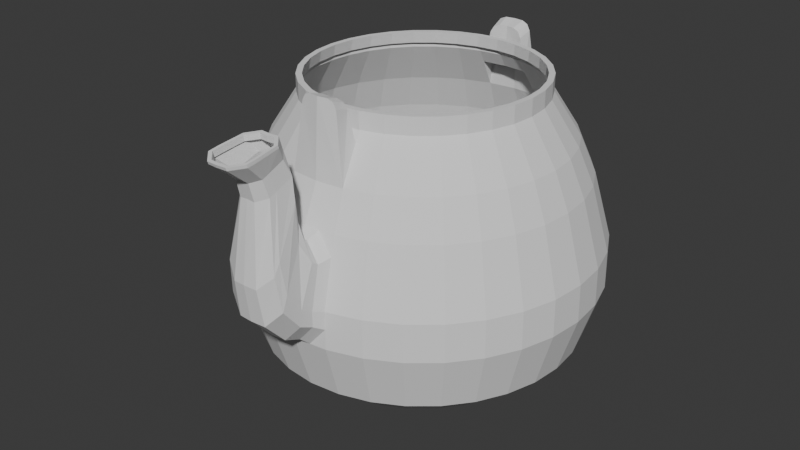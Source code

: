 # Source: 01_FinalProjectBaseModel.blend  (saved by Blender 4.3.34; exported with 4.5.12 LTS)
import bpy
from mathutils import Matrix  # noqa: F401  (used for matrix-valued properties, if any)

bpy.ops.wm.read_factory_settings(use_empty=True)
scene = bpy.context.scene
scene.name = 'Scene'

# ---- collections
col_collection = bpy.data.collections.new('Collection'); scene.collection.children.link(col_collection)

# ---- world
world_world = bpy.data.worlds.new('World'); scene.world = world_world
world_world.use_nodes = True; world_world.node_tree.nodes.clear()
_N = world_world.node_tree.nodes; _L = world_world.node_tree.links
n0 = _N.new('ShaderNodeOutputWorld'); n0.name = 'World Output'; n0.location = (300, 300)
n1 = _N.new('ShaderNodeBackground'); n1.name = 'Background'; n1.location = (10, 300)
n1.inputs[0].default_value = (0.05088, 0.05088, 0.05088, 1.0)
_L.new(n1.outputs[0], n0.inputs[0])
n0.is_active_output = True
world_world.color = (0.05088, 0.05088, 0.05088)
world_world.sun_shadow_jitter_overblur = 0.0

# ---- meshes
me_cylinder = bpy.data.meshes.new('Cylinder')
me_cylinder.from_pydata([(-4.236e-09, 0.5779, -1.0), (-2.678e-09, 0.8503, 1.0), (0.1061, 0.5673, -1.0), (0.1582, 0.8345, 1.0), (0.2081, 0.5357, -1.0), (0.3104, 0.7874, 1.0), (0.3021, 0.4845, -1.0), (0.4506, 0.711, 1.0), (0.3845, 0.4156, -1.0), (0.5735, 0.6082, 1.0), (0.4521, 0.3316, -1.0), (0.6743, 0.4829, 1.0), (0.5023, 0.2358, -1.0), (0.7493, 0.34, 1.0), (0.5333, 0.1318, -1.0), (0.7954, 0.1849, 1.0), (0.5437, 0.02364, -1.0), (0.811, 0.02364, 1.0), (0.5333, -0.08449, -1.0), (0.7954, -0.1376, 1.0), (0.5023, -0.1885, -1.0), (0.7493, -0.2927, 1.0), (0.4521, -0.2843, -1.0), (0.6743, -0.4357, 1.0), (0.3845, -0.3683, -1.0), (0.5735, -0.5609, 1.0), (0.3021, -0.4372, -1.0), (0.4506, -0.6637, 1.0), (0.2081, -0.4884, -1.0), (0.3104, -0.7401, 1.0), (0.1061, -0.52, -1.0), (0.1582, -0.7872, 1.0), (-4.236e-09, -0.5306, -1.0), (-2.678e-09, -0.8031, 1.0), (-0.1061, -0.52, -1.0), (-0.1582, -0.7872, 1.0), (-0.2081, -0.4884, -1.0), (-0.3104, -0.7401, 1.0), (-0.3021, -0.4372, -1.0), (-0.4506, -0.6637, 1.0), (-0.3845, -0.3683, -1.0), (-0.5735, -0.5609, 1.0), (-0.4521, -0.2843, -1.0), (-0.6743, -0.4357, 1.0), (-0.5023, -0.1885, -1.0), (-0.7493, -0.2927, 1.0), (-0.5333, -0.08449, -1.0), (-0.7954, -0.1376, 1.0), (-0.5437, 0.02364, -1.0), (-0.811, 0.02364, 1.0), (-0.5333, 0.1318, -1.0), (-0.7954, 0.1849, 1.0), (-0.5023, 0.2358, -1.0), (-0.7493, 0.34, 1.0), (-0.4521, 0.3316, -1.0), (-0.6743, 0.4829, 1.0), (-0.3845, 0.4156, -1.0), (-0.5735, 0.6082, 1.0), (-0.3021, 0.4845, -1.0), (-0.4506, 0.711, 1.0), (-0.2081, 0.5357, -1.0), (-0.3104, 0.7874, 1.0), (-0.1061, 0.5673, -1.0), (-0.1582, 0.8345, 1.0), (1.755e-09, 1.157, -0.6667), (3.725e-09, 1.286, -0.2628), (3.201e-09, 1.282, 0.0), (1.164e-09, 1.153, 0.4533), (-5.821e-11, 1.043, 0.7041), (0.1951, 1.023, 0.7041), (0.2162, 1.132, 0.4533), (0.2408, 1.258, -5.96e-08), (0.2415, 1.262, -0.2628), (0.2169, 1.135, -0.6667), (0.3827, 0.9654, 0.7041), (0.4241, 1.067, 0.4533), (0.4724, 1.186, -5.96e-08), (0.4738, 1.19, -0.2628), (0.4256, 1.071, -0.6667), (0.5556, 0.8712, 0.7041), (0.6157, 0.9629, 0.4533), (0.6858, 1.07, -5.96e-08), (0.6879, 1.073, -0.2628), (0.6178, 0.9662, -0.6667), (0.7071, 0.7444, 0.7041), (0.7836, 0.8224, 0.4533), (0.8729, 0.9134, -5.96e-08), (0.8755, 0.9161, -0.2628), (0.7863, 0.8252, -0.6667), (0.8315, 0.59, 0.7041), (0.9214, 0.6512, 0.4533), (1.026, 0.7227, -5.96e-08), (1.029, 0.7248, -0.2628), (0.9246, 0.6534, -0.6667), (0.9239, 0.4137, 0.7041), (1.024, 0.4559, 0.4533), (1.14, 0.5052, -5.96e-08), (1.144, 0.5066, -0.2628), (1.027, 0.4574, -0.6667), (0.9808, 0.2225, 0.7041), (1.087, 0.244, 0.4533), (1.211, 0.2691, -5.96e-08), (1.214, 0.2699, -0.2628), (1.091, 0.2448, -0.6667), (1.0, 0.02364, 0.7041), (1.108, 0.02364, 0.4533), (1.234, 0.02364, -5.96e-08), (1.238, 0.02364, -0.2628), (1.112, 0.02364, -0.6667), (0.9808, -0.1752, 0.7041), (1.087, -0.1967, 0.4533), (1.211, -0.2219, -5.96e-08), (1.214, -0.2226, -0.2628), (1.091, -0.1975, -0.6667), (0.9239, -0.3665, 0.7041), (1.024, -0.4087, 0.4533), (1.14, -0.4579, -5.96e-08), (1.144, -0.4594, -0.2628), (1.027, -0.4102, -0.6667), (0.8315, -0.5427, 0.7041), (0.9214, -0.604, 0.4533), (1.026, -0.6755, -5.96e-08), (1.029, -0.6776, -0.2628), (0.9246, -0.6062, -0.6667), (0.7071, -0.6972, 0.7041), (0.7836, -0.7752, 0.4533), (0.8729, -0.8661, -5.96e-08), (0.8755, -0.8688, -0.2628), (0.7863, -0.7779, -0.6667), (0.5556, -0.8239, 0.7041), (0.6157, -0.9156, 0.4533), (0.6858, -1.023, -5.96e-08), (0.6879, -1.026, -0.2628), (0.6178, -0.9189, -0.6667), (0.3827, -0.9181, 0.7041), (0.4241, -1.02, 0.4533), (0.4724, -1.139, -5.96e-08), (0.4738, -1.142, -0.2628), (0.4256, -1.024, -0.6667), (0.1951, -0.9762, 0.7041), (0.2162, -1.084, 0.4533), (0.2408, -1.211, -5.96e-08), (0.2415, -1.214, -0.2628), (0.2169, -1.088, -0.6667), (-5.821e-11, -0.9957, 0.7041), (1.164e-09, -1.106, 0.4533), (0.1925, -1.25, 0.3326), (3.725e-09, -1.238, -0.2628), (1.755e-09, -1.11, -0.6667), (-0.1951, -0.9762, 0.7041), (-0.2162, -1.084, 0.4533), (-0.2408, -1.211, -5.96e-08), (-0.2415, -1.214, -0.2628), (-0.2169, -1.088, -0.6667), (-0.3827, -0.9181, 0.7041), (-0.4241, -1.02, 0.4533), (-0.4724, -1.139, -5.96e-08), (-0.4738, -1.142, -0.2628), (-0.4256, -1.024, -0.6667), (-0.5556, -0.8239, 0.7041), (-0.6157, -0.9156, 0.4533), (-0.6858, -1.023, -5.96e-08), (-0.6879, -1.026, -0.2628), (-0.6178, -0.9189, -0.6667), (-0.7071, -0.6972, 0.7041), (-0.7836, -0.7752, 0.4533), (-0.8729, -0.8661, -5.96e-08), (-0.8755, -0.8688, -0.2628), (-0.7863, -0.7779, -0.6667), (-0.8315, -0.5427, 0.7041), (-0.9214, -0.604, 0.4533), (-1.026, -0.6755, -5.96e-08), (-1.029, -0.6776, -0.2628), (-0.9246, -0.6062, -0.6667), (-0.9239, -0.3665, 0.7041), (-1.024, -0.4087, 0.4533), (-1.14, -0.4579, -5.96e-08), (-1.144, -0.4594, -0.2628), (-1.027, -0.4102, -0.6667), (-0.9808, -0.1752, 0.7041), (-1.087, -0.1967, 0.4533), (-1.211, -0.2219, -5.96e-08), (-1.214, -0.2226, -0.2628), (-1.091, -0.1975, -0.6667), (-1.0, 0.02364, 0.7041), (-1.108, 0.02364, 0.4533), (-1.234, 0.02364, -5.96e-08), (-1.238, 0.02364, -0.2628), (-1.112, 0.02364, -0.6667), (-0.9808, 0.2225, 0.7041), (-1.087, 0.244, 0.4533), (-1.211, 0.2691, -5.96e-08), (-1.214, 0.2699, -0.2628), (-1.091, 0.2448, -0.6667), (-0.9239, 0.4137, 0.7041), (-1.024, 0.4559, 0.4533), (-1.14, 0.5052, -5.96e-08), (-1.144, 0.5066, -0.2628), (-1.027, 0.4574, -0.6667), (-0.8315, 0.59, 0.7041), (-0.9214, 0.6512, 0.4533), (-1.026, 0.7227, -5.96e-08), (-1.029, 0.7248, -0.2628), (-0.9246, 0.6534, -0.6667), (-0.7071, 0.7444, 0.7041), (-0.7836, 0.8224, 0.4533), (-0.8729, 0.9134, -5.96e-08), (-0.8755, 0.9161, -0.2628), (-0.7863, 0.8252, -0.6667), (-0.5556, 0.8712, 0.7041), (-0.6157, 0.9629, 0.4533), (-0.6858, 1.07, -5.96e-08), (-0.6879, 1.073, -0.2628), (-0.6178, 0.9662, -0.6667), (-0.3827, 0.9654, 0.7041), (-0.4241, 1.067, 0.4533), (-0.4724, 1.186, -5.96e-08), (-0.4738, 1.19, -0.2628), (-0.4256, 1.071, -0.6667), (-0.1951, 1.023, 0.7041), (-0.2162, 1.132, 0.4533), (-0.2408, 1.258, -5.96e-08), (-0.2415, 1.262, -0.2628), (-0.2169, 1.135, -0.6667), (0.1777, 0.9344, -0.8333), (0.3486, 0.8815, -0.8333), (0.5061, 0.7957, -0.8333), (0.6441, 0.6803, -0.8333), (0.7574, 0.5395, -0.8333), (0.8416, 0.379, -0.8333), (0.8934, 0.2048, -0.8333), (0.9109, 0.02364, -0.8333), (0.8934, -0.1575, -0.8333), (0.8416, -0.3317, -0.8333), (0.7574, -0.4923, -0.8333), (0.6441, -0.633, -0.8333), (0.5061, -0.7485, -0.8333), (0.3486, -0.8343, -0.8333), (0.1777, -0.8871, -0.8333), (-1.081e-09, -0.905, -0.8333), (-0.1777, -0.8871, -0.8333), (-0.3486, -0.8343, -0.8333), (-0.5061, -0.7485, -0.8333), (-0.6441, -0.633, -0.8333), (-0.7574, -0.4923, -0.8333), (-0.8416, -0.3317, -0.8333), (-0.8934, -0.1575, -0.8333), (-0.9109, 0.02364, -0.8333), (-0.8934, 0.2048, -0.8333), (-0.8416, 0.379, -0.8333), (-0.7574, 0.5395, -0.8333), (-0.6441, 0.6803, -0.8333), (-0.5061, 0.7957, -0.8333), (-0.3486, 0.8815, -0.8333), (-0.1777, 0.9344, -0.8333), (-1.081e-09, 0.9522, -0.8333), (0.1582, 0.8345, 1.119), (7.567e-10, 0.8503, 1.119), (0.3104, 0.7874, 1.119), (0.4506, 0.711, 1.119), (0.5735, 0.6082, 1.119), (0.6743, 0.4829, 1.119), (0.7493, 0.34, 1.119), (0.7954, 0.1849, 1.119), (0.811, 0.02364, 1.119), (0.7954, -0.1376, 1.119), (0.7493, -0.2927, 1.119), (0.6743, -0.4357, 1.119), (0.5735, -0.5609, 1.119), (0.4506, -0.6637, 1.119), (0.3104, -0.7401, 1.119), (0.1582, -0.7872, 1.119), (7.567e-10, -0.8031, 1.119), (-0.1582, -0.7872, 1.119), (-0.3104, -0.7401, 1.119), (-0.4506, -0.6637, 1.119), (-0.5735, -0.5609, 1.119), (-0.6743, -0.4357, 1.119), (-0.7493, -0.2927, 1.119), (-0.7954, -0.1376, 1.119), (-0.811, 0.02364, 1.119), (-0.7954, 0.1849, 1.119), (-0.7493, 0.34, 1.119), (-0.6743, 0.4829, 1.119), (-0.5735, 0.6082, 1.119), (-0.4506, 0.711, 1.119), (-0.3104, 0.7874, 1.119), (-0.1582, 0.8345, 1.119), (0.1504, 0.7946, 1.119), (6.985e-10, 0.8097, 1.119), (0.2951, 0.7498, 1.119), (0.4284, 0.6772, 1.119), (0.5452, 0.5794, 1.119), (0.6411, 0.4603, 1.119), (0.7124, 0.3244, 1.119), (0.7563, 0.177, 1.119), (0.7711, 0.02364, 1.119), (0.7563, -0.1297, 1.119), (0.7124, -0.2772, 1.119), (0.6411, -0.4131, 1.119), (0.5452, -0.5322, 1.119), (0.4284, -0.6299, 1.119), (0.2951, -0.7026, 1.119), (0.1504, -0.7473, 1.119), (6.985e-10, -0.7624, 1.119), (-0.1504, -0.7473, 1.119), (-0.2951, -0.7026, 1.119), (-0.4284, -0.6299, 1.119), (-0.5452, -0.5322, 1.119), (-0.6411, -0.4131, 1.119), (-0.7124, -0.2772, 1.119), (-0.7563, -0.1297, 1.119), (-0.7711, 0.02364, 1.119), (-0.7563, 0.177, 1.119), (-0.7124, 0.3244, 1.119), (-0.6411, 0.4603, 1.119), (-0.5452, 0.5794, 1.119), (-0.4284, 0.6772, 1.119), (-0.2951, 0.7498, 1.119), (-0.1504, 0.7946, 1.119), (0.1414, 0.8032, 1.037), (-0.01074, 0.8185, 1.037), (0.2877, 0.758, 1.037), (0.4225, 0.6845, 1.037), (0.5406, 0.5857, 1.037), (0.6376, 0.4652, 1.037), (0.7096, 0.3278, 1.037), (0.754, 0.1787, 1.037), (0.769, 0.02364, 1.037), (0.754, -0.1314, 1.037), (0.7096, -0.2805, 1.037), (0.6376, -0.418, 1.037), (0.5406, -0.5384, 1.037), (0.4225, -0.6373, 1.037), (0.2877, -0.7107, 1.037), (0.1414, -0.7559, 1.037), (-0.01074, -0.7712, 1.037), (-0.1629, -0.7559, 1.037), (-0.3091, -0.7107, 1.037), (-0.4439, -0.6373, 1.037), (-0.5621, -0.5384, 1.037), (-0.6591, -0.418, 1.037), (-0.7311, -0.2805, 1.037), (-0.7755, -0.1314, 1.037), (-0.7905, 0.02364, 1.037), (-0.7755, 0.1787, 1.037), (-0.7311, 0.3278, 1.037), (-0.6591, 0.4652, 1.037), (-0.5621, 0.5857, 1.037), (-0.4439, 0.6845, 1.037), (-0.3091, 0.758, 1.037), (-0.1629, 0.8032, 1.037), (0.1042, -1.096, 0.4533), (0.2233, -1.121, 0.3218), (0.1228, -1.226, -0.2628), (0.2412, -1.212, -0.1232), (-0.2412, -1.212, -0.1317), (-0.112, -1.227, -0.2628), (-0.2234, -1.121, 0.3212), (-0.1095, -1.095, 0.4533), (0.1925, -1.202, 0.2978), (0.2075, -1.279, 0.02049), (5.862e-05, -1.189, 0.411), (0.1477, -1.304, 0.4554), (5.862e-05, -1.303, -0.2059), (-0.1924, -1.202, 0.2972), (-0.2074, -1.279, 0.02049), (0.1059, -1.292, -0.2059), (0.08981, -1.18, 0.411), (0.2078, -1.28, -0.08567), (-0.2077, -1.28, -0.09297), (-0.09642, -1.293, -0.2059), (-0.09424, -1.179, 0.411), (0.2075, -1.366, 0.06866), (5.862e-05, -1.221, 0.4431), (0.1347, -1.305, 0.7193), (5.862e-05, -1.422, -0.1522), (-0.1924, -1.25, 0.3322), (-0.2074, -1.366, 0.06866), (0.1059, -1.411, -0.1537), (0.08981, -1.212, 0.4418), (0.2078, -1.382, -0.03625), (-0.2077, -1.383, -0.04347), (-0.09642, -1.412, -0.1536), (-0.09424, -1.212, 0.4418), (0.2075, -1.473, 0.2206), (5.861e-05, -1.253, 0.5576), (0.1042, -1.288, 0.8671), (5.862e-05, -1.575, 0.01583), (-0.1632, -1.305, 0.455), (-0.2074, -1.473, 0.2206), (0.1059, -1.565, 0.01227), (0.08981, -1.244, 0.5546), (0.2078, -1.512, 0.1213), (-0.2077, -1.514, 0.1145), (-0.09642, -1.565, 0.01258), (-0.09424, -1.244, 0.5544), (0.1804, -1.492, 0.4318), (-6.773e-06, -1.245, 0.8398), (0.0947, -1.341, 0.982), (0.0004087, -1.609, 0.2717), (-0.1539, -1.306, 0.7188), (-0.1795, -1.492, 0.4318), (0.09219, -1.601, 0.2672), (0.05528, -1.243, 0.8362), (0.1806, -1.539, 0.3526), (-0.1798, -1.543, 0.3471), (-0.08327, -1.602, 0.2676), (-0.06066, -1.242, 0.8361), (0.1123, -1.42, 0.8218), (0.0002258, -1.247, 0.8934), (0.1358, -1.407, 1.083), (0.0002258, -1.541, 0.7884), (-0.1037, -1.288, 0.867), (-0.1119, -1.42, 0.8218), (0.05739, -1.539, 0.7832), (0.04871, -1.253, 0.8893), (0.1125, -1.475, 0.8013), (-0.112, -1.479, 0.7999), (-0.05189, -1.539, 0.7836), (-0.05072, -1.253, 0.8891), (0.1021, -1.462, 0.9408), (0.0002459, -1.29, 1.006), (0.1464, -1.586, 1.082), (0.0002459, -1.571, 0.9105), (-0.09422, -1.341, 0.9819), (-0.1016, -1.462, 0.9408), (0.05219, -1.569, 0.9057), (0.0443, -1.287, 1.002), (0.1022, -1.511, 0.9222), (-0.1018, -1.515, 0.9209), (-0.04711, -1.57, 0.9061), (-0.04604, -1.287, 1.002), (0.1464, -1.579, 1.061), (0.0001684, -1.334, 1.092), (0.1358, -1.414, 1.103), (0.0001684, -1.735, 1.042), (-0.1355, -1.407, 1.083), (-0.1461, -1.579, 1.061), (0.07475, -1.732, 1.042), (0.06342, -1.33, 1.092), (0.1466, -1.649, 1.052), (-0.1463, -1.654, 1.052), (-0.06783, -1.732, 1.042), (-0.06629, -1.33, 1.092), (0.0001684, -1.341, 1.112), (0.0001684, -1.742, 1.062), (-0.1355, -1.414, 1.103), (-0.1461, -1.586, 1.082), (0.07475, -1.739, 1.063), (0.06342, -1.337, 1.113), (0.1466, -1.656, 1.073), (-0.1463, -1.661, 1.072), (-0.06783, -1.739, 1.062), (-0.06629, -1.337, 1.113), (0.1289, -1.581, 1.082), (0.1195, -1.43, 1.101), (0.0002018, -1.365, 1.109), (0.0002018, -1.718, 1.065), (-0.1192, -1.43, 1.101), (-0.1285, -1.581, 1.082), (0.06584, -1.716, 1.065), (0.05587, -1.362, 1.11), (0.1291, -1.643, 1.075), (-0.1287, -1.647, 1.074), (-0.05964, -1.716, 1.065), (-0.05829, -1.362, 1.11), (0.1265, -1.571, 1.042), (0.1173, -1.423, 1.061), (0.0002064, -1.36, 1.069), (0.0002064, -1.688, 1.026), (-0.1169, -1.424, 1.061), (-0.1261, -1.571, 1.042), (0.06462, -1.695, 1.026), (0.05484, -1.357, 1.069), (0.1267, -1.632, 1.035), (-0.1263, -1.637, 1.034), (-0.05852, -1.695, 1.026), (-0.05719, -1.357, 1.069), (0.1664, -0.8291, 0.9343), (-2.095e-09, -0.8459, 0.9342), (-0.1664, -0.8292, 0.9342), (-0.1701, 0.8954, 0.9046), (0.1701, 0.8951, 0.905), (-1.843e-09, 0.9118, 0.9057), (-3.934e-06, -0.8663, 1.192), (-3.934e-06, -0.963, 1.221), (-3.934e-06, 1.01, 1.221), (-3.934e-06, 0.9153, 1.189), (0.1233, 0.898, 1.131), (0.05671, 0.9069, 1.189), (0.09893, 0.9009, 1.172), (0.06855, 0.9998, 1.221), (0.1312, 0.9949, 1.164), (0.1096, 0.9949, 1.204), (0.05645, -0.8575, 1.192), (0.1235, -0.8446, 1.135), (0.09877, -0.8502, 1.175), (0.1311, -0.9476, 1.165), (0.06855, -0.9525, 1.221), (0.1096, -0.9476, 1.204), (-0.1235, -0.8448, 1.134), (-0.05647, -0.8576, 1.192), (-0.0988, -0.8504, 1.175), (-0.06856, -0.9525, 1.221), (-0.1311, -0.9476, 1.165), (-0.1096, -0.9476, 1.204), (-0.05674, 0.9071, 1.188), (-0.1234, 0.8984, 1.13), (-0.099, 0.9013, 1.171), (-0.1312, 0.9949, 1.164), (-0.06856, 0.9998, 1.221), (-0.1096, 0.9949, 1.204)], [], [(219, 482, 508, 510), (69, 483, 3, 5, 74), (74, 5, 7, 79), (79, 7, 9, 84), (84, 9, 11, 89), (89, 11, 13, 94), (94, 13, 15, 99), (99, 15, 17, 104), (104, 17, 19, 109), (109, 19, 21, 114), (114, 21, 23, 119), (119, 23, 25, 124), (124, 25, 27, 129), (129, 27, 29, 134), (134, 29, 31, 479, 139), (149, 144, 486, 504, 506, 505), (149, 481, 35, 37, 154), (154, 37, 39, 159), (159, 39, 41, 164), (164, 41, 43, 169), (169, 43, 45, 174), (174, 45, 47, 179), (179, 47, 49, 184), (184, 49, 51, 189), (189, 51, 53, 194), (194, 53, 55, 199), (199, 55, 57, 204), (204, 57, 59, 209), (209, 59, 61, 214), (1, 63, 287, 257), (214, 61, 63, 482, 219), (499, 495, 485, 486), (0, 2, 4, 6, 8, 10, 12, 14, 16, 18, 20, 22, 24, 26, 28, 30, 32, 34, 36, 38, 40, 42, 44, 46, 48, 50, 52, 54, 56, 58, 60, 62), (254, 223, 64, 255), (223, 222, 65, 64), (222, 221, 66, 65), (221, 220, 67, 66), (220, 219, 68, 67), (253, 218, 223, 254), (218, 217, 222, 223), (217, 216, 221, 222), (216, 215, 220, 221), (215, 214, 219, 220), (252, 213, 218, 253), (213, 212, 217, 218), (212, 211, 216, 217), (211, 210, 215, 216), (210, 209, 214, 215), (251, 208, 213, 252), (208, 207, 212, 213), (207, 206, 211, 212), (206, 205, 210, 211), (205, 204, 209, 210), (250, 203, 208, 251), (203, 202, 207, 208), (202, 201, 206, 207), (201, 200, 205, 206), (200, 199, 204, 205), (249, 198, 203, 250), (198, 197, 202, 203), (197, 196, 201, 202), (196, 195, 200, 201), (195, 194, 199, 200), (248, 193, 198, 249), (193, 192, 197, 198), (192, 191, 196, 197), (191, 190, 195, 196), (190, 189, 194, 195), (247, 188, 193, 248), (188, 187, 192, 193), (187, 186, 191, 192), (186, 185, 190, 191), (185, 184, 189, 190), (246, 183, 188, 247), (183, 182, 187, 188), (182, 181, 186, 187), (181, 180, 185, 186), (180, 179, 184, 185), (245, 178, 183, 246), (178, 177, 182, 183), (177, 176, 181, 182), (176, 175, 180, 181), (175, 174, 179, 180), (244, 173, 178, 245), (173, 172, 177, 178), (172, 171, 176, 177), (171, 170, 175, 176), (170, 169, 174, 175), (243, 168, 173, 244), (168, 167, 172, 173), (167, 166, 171, 172), (166, 165, 170, 171), (165, 164, 169, 170), (242, 163, 168, 243), (163, 162, 167, 168), (162, 161, 166, 167), (161, 160, 165, 166), (160, 159, 164, 165), (241, 158, 163, 242), (158, 157, 162, 163), (157, 156, 161, 162), (156, 155, 160, 161), (155, 154, 159, 160), (240, 153, 158, 241), (153, 152, 157, 158), (152, 356, 151, 156, 157), (151, 358, 150, 155, 156), (150, 149, 154, 155), (239, 148, 153, 240), (148, 147, 357, 152, 153), (357, 147, 364, 371), (352, 145, 362, 368), (145, 144, 149, 150, 359), (238, 143, 148, 239), (143, 142, 354, 147, 148), (142, 355, 354), (145, 359, 372, 362), (140, 139, 144, 145, 352), (237, 138, 143, 238), (138, 137, 142, 143), (137, 136, 141, 355, 142), (136, 135, 140, 353, 141), (135, 134, 139, 140), (236, 133, 138, 237), (133, 132, 137, 138), (132, 131, 136, 137), (131, 130, 135, 136), (130, 129, 134, 135), (235, 128, 133, 236), (128, 127, 132, 133), (127, 126, 131, 132), (126, 125, 130, 131), (125, 124, 129, 130), (234, 123, 128, 235), (123, 122, 127, 128), (122, 121, 126, 127), (121, 120, 125, 126), (120, 119, 124, 125), (233, 118, 123, 234), (118, 117, 122, 123), (117, 116, 121, 122), (116, 115, 120, 121), (115, 114, 119, 120), (232, 113, 118, 233), (113, 112, 117, 118), (112, 111, 116, 117), (111, 110, 115, 116), (110, 109, 114, 115), (231, 108, 113, 232), (108, 107, 112, 113), (107, 106, 111, 112), (106, 105, 110, 111), (105, 104, 109, 110), (230, 103, 108, 231), (103, 102, 107, 108), (102, 101, 106, 107), (101, 100, 105, 106), (100, 99, 104, 105), (229, 98, 103, 230), (98, 97, 102, 103), (97, 96, 101, 102), (96, 95, 100, 101), (95, 94, 99, 100), (228, 93, 98, 229), (93, 92, 97, 98), (92, 91, 96, 97), (91, 90, 95, 96), (90, 89, 94, 95), (227, 88, 93, 228), (88, 87, 92, 93), (87, 86, 91, 92), (86, 85, 90, 91), (85, 84, 89, 90), (226, 83, 88, 227), (83, 82, 87, 88), (82, 81, 86, 87), (81, 80, 85, 86), (80, 79, 84, 85), (225, 78, 83, 226), (78, 77, 82, 83), (77, 76, 81, 82), (76, 75, 80, 81), (75, 74, 79, 80), (224, 73, 78, 225), (73, 72, 77, 78), (72, 71, 76, 77), (71, 70, 75, 76), (70, 69, 74, 75), (255, 64, 73, 224), (64, 65, 72, 73), (65, 66, 71, 72), (66, 67, 70, 71), (67, 68, 69, 70), (0, 255, 224, 2), (2, 224, 225, 4), (4, 225, 226, 6), (6, 226, 227, 8), (8, 227, 228, 10), (10, 228, 229, 12), (12, 229, 230, 14), (14, 230, 231, 16), (16, 231, 232, 18), (18, 232, 233, 20), (20, 233, 234, 22), (22, 234, 235, 24), (24, 235, 236, 26), (26, 236, 237, 28), (28, 237, 238, 30), (30, 238, 239, 32), (32, 239, 240, 34), (34, 240, 241, 36), (36, 241, 242, 38), (38, 242, 243, 40), (40, 243, 244, 42), (42, 244, 245, 44), (44, 245, 246, 46), (46, 246, 247, 48), (48, 247, 248, 50), (50, 248, 249, 52), (52, 249, 250, 54), (54, 250, 251, 56), (56, 251, 252, 58), (58, 252, 253, 60), (60, 253, 254, 62), (62, 254, 255, 0), (274, 273, 305, 306), (21, 19, 265, 266), (39, 37, 274, 275), (57, 55, 283, 284), (13, 11, 261, 262), (31, 29, 270, 271), (49, 47, 279, 280), (5, 3, 256, 258), (23, 21, 266, 267), (41, 39, 275, 276), (59, 57, 284, 285), (15, 13, 262, 263), (33, 31, 271, 272), (51, 49, 280, 281), (7, 5, 258, 259), (25, 23, 267, 268), (43, 41, 276, 277), (61, 59, 285, 286), (17, 15, 263, 264), (35, 33, 272, 273), (53, 51, 281, 282), (9, 7, 259, 260), (27, 25, 268, 269), (45, 43, 277, 278), (63, 61, 286, 287), (19, 17, 264, 265), (37, 35, 273, 274), (55, 53, 282, 283), (11, 9, 260, 261), (29, 27, 269, 270), (47, 45, 278, 279), (3, 1, 257, 256), (261, 260, 292, 293), (257, 287, 319, 289), (275, 274, 306, 307), (262, 261, 293, 294), (276, 275, 307, 308), (263, 262, 294, 295), (277, 276, 308, 309), (264, 263, 295, 296), (278, 277, 309, 310), (265, 264, 296, 297), (279, 278, 310, 311), (266, 265, 297, 298), (280, 279, 311, 312), (267, 266, 298, 299), (281, 280, 312, 313), (268, 267, 299, 300), (282, 281, 313, 314), (269, 268, 300, 301), (283, 282, 314, 315), (270, 269, 301, 302), (256, 257, 289, 288), (284, 283, 315, 316), (271, 270, 302, 303), (258, 256, 288, 290), (285, 284, 316, 317), (272, 271, 303, 304), (259, 258, 290, 291), (286, 285, 317, 318), (273, 272, 304, 305), (260, 259, 291, 292), (287, 286, 318, 319), (309, 308, 340, 341), (296, 295, 327, 328), (310, 309, 341, 342), (297, 296, 328, 329), (311, 310, 342, 343), (298, 297, 329, 330), (312, 311, 343, 344), (299, 298, 330, 331), (313, 312, 344, 345), (300, 299, 331, 332), (314, 313, 345, 346), (301, 300, 332, 333), (315, 314, 346, 347), (302, 301, 333, 334), (288, 289, 321, 320), (316, 315, 347, 348), (303, 302, 334, 335), (290, 288, 320, 322), (317, 316, 348, 349), (304, 303, 335, 336), (291, 290, 322, 323), (318, 317, 349, 350), (305, 304, 336, 337), (292, 291, 323, 324), (319, 318, 350, 351), (306, 305, 337, 338), (293, 292, 324, 325), (289, 319, 351, 321), (307, 306, 338, 339), (294, 293, 325, 326), (308, 307, 339, 340), (295, 294, 326, 327), (372, 365, 377, 384), (352, 353, 140), (151, 356, 370, 366), (357, 356, 152), (358, 359, 150), (360, 368, 380, 146), (366, 370, 382, 378), (362, 372, 384, 374), (355, 141, 361, 369), (358, 151, 366, 365), (359, 358, 365, 372), (141, 353, 360, 361), (356, 357, 371, 370), (147, 354, 367, 364), (354, 355, 369, 367), (353, 352, 368, 360), (146, 380, 392, 363), (378, 382, 394, 390), (374, 384, 396, 386), (380, 374, 386, 392), (364, 367, 379, 376), (371, 364, 376, 383), (369, 361, 373, 381), (370, 371, 383, 382), (365, 366, 378, 377), (367, 369, 381, 379), (361, 360, 146, 373), (368, 362, 374, 380), (390, 394, 406, 402), (386, 396, 408, 398), (392, 386, 398, 404), (385, 363, 375, 397), (384, 377, 389, 396), (376, 379, 391, 388), (383, 376, 388, 395), (381, 373, 385, 393), (382, 383, 395, 394), (377, 378, 390, 389), (379, 381, 393, 391), (373, 146, 363, 385), (398, 408, 420, 410), (404, 398, 410, 416), (397, 375, 387, 409), (403, 405, 417, 415), (363, 392, 404, 375), (396, 389, 401, 408), (388, 391, 403, 400), (395, 388, 400, 407), (393, 385, 397, 405), (394, 395, 407, 406), (389, 390, 402, 401), (391, 393, 405, 403), (416, 410, 422, 428), (409, 387, 399, 421), (415, 417, 429, 427), (413, 414, 426, 425), (402, 406, 418, 414), (375, 404, 416, 387), (408, 401, 413, 420), (400, 403, 415, 412), (407, 400, 412, 419), (405, 397, 409, 417), (406, 407, 419, 418), (401, 402, 414, 413), (421, 399, 411, 433), (427, 429, 441, 439), (425, 426, 438, 437), (430, 431, 443, 442), (410, 420, 432, 422), (414, 418, 430, 426), (387, 416, 428, 399), (420, 413, 425, 432), (412, 415, 427, 424), (419, 412, 424, 431), (417, 409, 421, 429), (418, 419, 431, 430), (433, 411, 435, 423), (439, 441, 451, 449), (437, 438, 448, 447), (442, 443, 453, 452), (428, 422, 434, 440), (422, 432, 444, 434), (426, 430, 442, 438), (399, 428, 440, 411), (432, 425, 437, 444), (424, 427, 439, 436), (431, 424, 436, 443), (429, 421, 433, 441), (440, 434, 445, 450), (434, 444, 454, 445), (438, 442, 452, 448), (411, 440, 450, 435), (444, 437, 447, 454), (436, 439, 449, 446), (443, 436, 446, 453), (441, 433, 423, 451), (423, 435, 456, 455), (445, 454, 466, 457), (448, 452, 464, 460), (435, 450, 462, 456), (454, 447, 459, 466), (447, 448, 460, 459), (453, 446, 458, 465), (450, 445, 457, 462), (451, 423, 455, 463), (452, 453, 465, 464), (446, 449, 461, 458), (449, 451, 463, 461), (455, 456, 468, 467), (457, 466, 478, 469), (462, 457, 469, 474), (460, 464, 476, 472), (456, 462, 474, 468), (466, 459, 471, 478), (458, 461, 473, 470), (465, 458, 470, 477), (463, 455, 467, 475), (459, 460, 472, 471), (464, 465, 477, 476), (461, 463, 475, 473), (484, 483, 489, 491, 490, 488), (481, 480, 33, 35), (480, 479, 31, 33), (483, 484, 1, 3), (484, 482, 63, 1), (144, 139, 498, 500, 499, 486), (480, 481, 501, 503, 502, 485), (482, 484, 488, 507, 509, 508), (487, 488, 490, 492), (139, 479, 496, 498), (511, 507, 488, 487), (69, 68, 487, 492, 494, 493), (481, 149, 505, 501), (479, 480, 485, 495, 497, 496), (68, 219, 510, 512, 511, 487), (486, 485, 502, 504), (489, 493, 494, 491), (491, 494, 492, 490), (495, 499, 500, 497), (497, 500, 498, 496), (501, 505, 506, 503), (503, 506, 504, 502), (507, 511, 512, 509), (509, 512, 510, 508), (483, 69, 493, 489)])
_uv = me_cylinder.uv_layers.new(name='UVMap')
_uv.uv.foreach_set('vector', [0.03125, 0.9167, 0.03113, 0.9695, 0.03122, 0.9609, 0.03125, 0.9167, 0.9688, 0.9167, 0.9689, 0.9696, 0.9688, 1.0, 0.9375, 1.0, 0.9375, 0.9167, 0.9375, 0.9167, 0.9375, 1.0, 0.9062, 1.0, 0.9062, 0.9167, 0.9062, 0.9167, 0.9062, 1.0, 0.875, 1.0, 0.875, 0.9167, 0.875, 0.9167, 0.875, 1.0, 0.8438, 1.0, 0.8438, 0.9167, 0.8438, 0.9167, 0.8438, 1.0, 0.8125, 1.0, 0.8125, 0.9167, 0.8125, 0.9167, 0.8125, 1.0, 0.7812, 1.0, 0.7812, 0.9167, 0.7812, 0.9167, 0.7812, 1.0, 0.75, 1.0, 0.75, 0.9167, 0.75, 0.9167, 0.75, 1.0, 0.7188, 1.0, 0.7188, 0.9167, 0.7188, 0.9167, 0.7188, 1.0, 0.6875, 1.0, 0.6875, 0.9167, 0.6875, 0.9167, 0.6875, 1.0, 0.6562, 1.0, 0.6562, 0.9167, 0.6562, 0.9167, 0.6562, 1.0, 0.625, 1.0, 0.625, 0.9167, 0.625, 0.9167, 0.625, 1.0, 0.5938, 1.0, 0.5938, 0.9167, 0.5938, 0.9167, 0.5938, 1.0, 0.5625, 1.0, 0.5625, 0.9167, 0.5625, 0.9167, 0.5625, 1.0, 0.5312, 1.0, 0.5311, 0.9761, 0.5312, 0.9167, 0.4688, 0.9167, 0.5, 0.9167, 0.5, 0.9167, 0.4826, 0.9167, 0.47, 0.9176, 0.4688, 0.9167, 0.4688, 0.9167, 0.4689, 0.976, 0.4688, 1.0, 0.4375, 1.0, 0.4375, 0.9167, 0.4375, 0.9167, 0.4375, 1.0, 0.4062, 1.0, 0.4062, 0.9167, 0.4062, 0.9167, 0.4062, 1.0, 0.375, 1.0, 0.375, 0.9167, 0.375, 0.9167, 0.375, 1.0, 0.3438, 1.0, 0.3437, 0.9167, 0.3437, 0.9167, 0.3438, 1.0, 0.3125, 1.0, 0.3125, 0.9167, 0.3125, 0.9167, 0.3125, 1.0, 0.2812, 1.0, 0.2812, 0.9167, 0.2812, 0.9167, 0.2812, 1.0, 0.25, 1.0, 0.25, 0.9167, 0.25, 0.9167, 0.25, 1.0, 0.2188, 1.0, 0.2188, 0.9167, 0.2188, 0.9167, 0.2188, 1.0, 0.1875, 1.0, 0.1875, 0.9167, 0.1875, 0.9167, 0.1875, 1.0, 0.1562, 1.0, 0.1562, 0.9167, 0.1562, 0.9167, 0.1562, 1.0, 0.125, 1.0, 0.125, 0.9167, 0.125, 0.9167, 0.125, 1.0, 0.09375, 1.0, 0.09375, 0.9167, 0.09375, 0.9167, 0.09375, 1.0, 0.0625, 1.0, 0.0625, 0.9167, 0.0, 1.0, 0.03125, 1.0, 0.03125, 1.0, 0.0, 1.0, 0.0625, 0.9167, 0.0625, 1.0, 0.03125, 1.0, 0.03113, 0.9695, 0.03125, 0.9167, 0.5174, 0.9167, 0.5159, 0.9599, 0.5, 0.9599, 0.5, 0.9167, 0.75, 0.49, 0.7968, 0.4854, 0.8418, 0.4717, 0.8833, 0.4496, 0.9197, 0.4197, 0.9496, 0.3833, 0.9717, 0.3418, 0.9854, 0.2968, 0.99, 0.25, 0.9854, 0.2032, 0.9717, 0.1582, 0.9496, 0.1167, 0.9197, 0.08029, 0.8833, 0.05045, 0.8418, 0.02827, 0.7968, 0.01461, 0.75, 0.01, 0.7032, 0.01461, 0.6582, 0.02827, 0.6167, 0.05045, 0.5803, 0.08029, 0.5504, 0.1167, 0.5283, 0.1582, 0.5146, 0.2032, 0.51, 0.25, 0.5146, 0.2968, 0.5283, 0.3418, 0.5504, 0.3833, 0.5803, 0.4197, 0.6167, 0.4496, 0.6582, 0.4717, 0.7032, 0.4854, 0.03125, 0.5417, 0.03125, 0.5833, 0.0, 0.5833, 0.0, 0.5417, 0.03125, 0.5833, 0.03125, 0.6667, 0.0, 0.6667, 0.0, 0.5833, 0.03125, 0.6667, 0.03125, 0.75, 0.0, 0.75, 0.0, 0.6667, 0.03125, 0.75, 0.03125, 0.8333, 0.0, 0.8333, 0.0, 0.75, 0.03125, 0.8333, 0.03125, 0.9167, 0.0, 0.9167, 0.0, 0.8333, 0.0625, 0.5417, 0.0625, 0.5833, 0.03125, 0.5833, 0.03125, 0.5417, 0.0625, 0.5833, 0.0625, 0.6667, 0.03125, 0.6667, 0.03125, 0.5833, 0.0625, 0.6667, 0.0625, 0.75, 0.03125, 0.75, 0.03125, 0.6667, 0.0625, 0.75, 0.0625, 0.8333, 0.03125, 0.8333, 0.03125, 0.75, 0.0625, 0.8333, 0.0625, 0.9167, 0.03125, 0.9167, 0.03125, 0.8333, 0.09375, 0.5417, 0.09375, 0.5833, 0.0625, 0.5833, 0.0625, 0.5417, 0.09375, 0.5833, 0.09375, 0.6667, 0.0625, 0.6667, 0.0625, 0.5833, 0.09375, 0.6667, 0.09375, 0.75, 0.0625, 0.75, 0.0625, 0.6667, 0.09375, 0.75, 0.09375, 0.8333, 0.0625, 0.8333, 0.0625, 0.75, 0.09375, 0.8333, 0.09375, 0.9167, 0.0625, 0.9167, 0.0625, 0.8333, 0.125, 0.5417, 0.125, 0.5833, 0.09375, 0.5833, 0.09375, 0.5417, 0.125, 0.5833, 0.125, 0.6667, 0.09375, 0.6667, 0.09375, 0.5833, 0.125, 0.6667, 0.125, 0.75, 0.09375, 0.75, 0.09375, 0.6667, 0.125, 0.75, 0.125, 0.8333, 0.09375, 0.8333, 0.09375, 0.75, 0.125, 0.8333, 0.125, 0.9167, 0.09375, 0.9167, 0.09375, 0.8333, 0.1562, 0.5417, 0.1562, 0.5833, 0.125, 0.5833, 0.125, 0.5417, 0.1562, 0.5833, 0.1562, 0.6667, 0.125, 0.6667, 0.125, 0.5833, 0.1562, 0.6667, 0.1562, 0.75, 0.125, 0.75, 0.125, 0.6667, 0.1562, 0.75, 0.1562, 0.8333, 0.125, 0.8333, 0.125, 0.75, 0.1562, 0.8333, 0.1562, 0.9167, 0.125, 0.9167, 0.125, 0.8333, 0.1875, 0.5417, 0.1875, 0.5833, 0.1562, 0.5833, 0.1562, 0.5417, 0.1875, 0.5833, 0.1875, 0.6667, 0.1562, 0.6667, 0.1562, 0.5833, 0.1875, 0.6667, 0.1875, 0.75, 0.1562, 0.75, 0.1562, 0.6667, 0.1875, 0.75, 0.1875, 0.8333, 0.1562, 0.8333, 0.1562, 0.75, 0.1875, 0.8333, 0.1875, 0.9167, 0.1562, 0.9167, 0.1562, 0.8333, 0.2188, 0.5417, 0.2188, 0.5833, 0.1875, 0.5833, 0.1875, 0.5417, 0.2188, 0.5833, 0.2188, 0.6667, 0.1875, 0.6667, 0.1875, 0.5833, 0.2188, 0.6667, 0.2188, 0.75, 0.1875, 0.75, 0.1875, 0.6667, 0.2188, 0.75, 0.2188, 0.8333, 0.1875, 0.8333, 0.1875, 0.75, 0.2188, 0.8333, 0.2188, 0.9167, 0.1875, 0.9167, 0.1875, 0.8333, 0.25, 0.5417, 0.25, 0.5833, 0.2188, 0.5833, 0.2188, 0.5417, 0.25, 0.5833, 0.25, 0.6667, 0.2188, 0.6667, 0.2188, 0.5833, 0.25, 0.6667, 0.25, 0.75, 0.2188, 0.75, 0.2188, 0.6667, 0.25, 0.75, 0.25, 0.8333, 0.2188, 0.8333, 0.2188, 0.75, 0.25, 0.8333, 0.25, 0.9167, 0.2188, 0.9167, 0.2188, 0.8333, 0.2812, 0.5417, 0.2812, 0.5833, 0.25, 0.5833, 0.25, 0.5417, 0.2812, 0.5833, 0.2812, 0.6667, 0.25, 0.6667, 0.25, 0.5833, 0.2812, 0.6667, 0.2812, 0.75, 0.25, 0.75, 0.25, 0.6667, 0.2812, 0.75, 0.2812, 0.8333, 0.25, 0.8333, 0.25, 0.75, 0.2812, 0.8333, 0.2812, 0.9167, 0.25, 0.9167, 0.25, 0.8333, 0.3125, 0.5417, 0.3125, 0.5833, 0.2812, 0.5833, 0.2812, 0.5417, 0.3125, 0.5833, 0.3125, 0.6667, 0.2812, 0.6667, 0.2812, 0.5833, 0.3125, 0.6667, 0.3125, 0.75, 0.2812, 0.75, 0.2812, 0.6667, 0.3125, 0.75, 0.3125, 0.8333, 0.2812, 0.8333, 0.2812, 0.75, 0.3125, 0.8333, 0.3125, 0.9167, 0.2812, 0.9167, 0.2812, 0.8333, 0.3438, 0.5417, 0.3438, 0.5833, 0.3125, 0.5833, 0.3125, 0.5417, 0.3438, 0.5833, 0.3437, 0.6667, 0.3125, 0.6667, 0.3125, 0.5833, 0.3437, 0.6667, 0.3437, 0.75, 0.3125, 0.75, 0.3125, 0.6667, 0.3437, 0.75, 0.3437, 0.8333, 0.3125, 0.8333, 0.3125, 0.75, 0.3437, 0.8333, 0.3437, 0.9167, 0.3125, 0.9167, 0.3125, 0.8333, 0.375, 0.5417, 0.375, 0.5833, 0.3438, 0.5833, 0.3438, 0.5417, 0.375, 0.5833, 0.375, 0.6667, 0.3437, 0.6667, 0.3438, 0.5833, 0.375, 0.6667, 0.375, 0.75, 0.3437, 0.75, 0.3437, 0.6667, 0.375, 0.75, 0.375, 0.8333, 0.3437, 0.8333, 0.3437, 0.75, 0.375, 0.8333, 0.375, 0.9167, 0.3437, 0.9167, 0.3437, 0.8333, 0.4063, 0.5417, 0.4062, 0.5833, 0.375, 0.5833, 0.375, 0.5417, 0.4062, 0.5833, 0.4062, 0.6667, 0.375, 0.6667, 0.375, 0.5833, 0.4062, 0.6667, 0.4063, 0.75, 0.375, 0.75, 0.375, 0.6667, 0.4063, 0.75, 0.4063, 0.8333, 0.375, 0.8333, 0.375, 0.75, 0.4063, 0.8333, 0.4062, 0.9167, 0.375, 0.9167, 0.375, 0.8333, 0.4375, 0.5417, 0.4375, 0.5833, 0.4062, 0.5833, 0.4063, 0.5417, 0.4375, 0.5833, 0.4375, 0.6667, 0.4062, 0.6667, 0.4062, 0.5833, 0.4375, 0.6667, 0.4375, 0.75, 0.4063, 0.75, 0.4062, 0.6667, 0.4375, 0.75, 0.4375, 0.8333, 0.4063, 0.8333, 0.4063, 0.75, 0.4375, 0.8333, 0.4375, 0.9167, 0.4062, 0.9167, 0.4063, 0.8333, 0.4688, 0.5417, 0.4688, 0.5833, 0.4375, 0.5833, 0.4375, 0.5417, 0.4688, 0.5833, 0.4687, 0.6667, 0.4375, 0.6667, 0.4375, 0.5833, 0.4687, 0.6667, 0.4688, 0.7082, 0.4688, 0.75, 0.4375, 0.75, 0.4375, 0.6667, 0.4688, 0.75, 0.4688, 0.8091, 0.4688, 0.8333, 0.4375, 0.8333, 0.4375, 0.75, 0.4688, 0.8333, 0.4688, 0.9167, 0.4375, 0.9167, 0.4375, 0.8333, 0.5, 0.5417, 0.5, 0.5833, 0.4688, 0.5833, 0.4688, 0.5417, 0.5, 0.5833, 0.5, 0.6667, 0.4855, 0.6667, 0.4687, 0.6667, 0.4688, 0.5833, 0.4855, 0.6667, 0.5, 0.6667, 0.5, 0.6667, 0.4855, 0.6667, 0.5151, 0.8333, 0.5, 0.8333, 0.5, 0.8333, 0.5151, 0.8333, 0.5, 0.8333, 0.5, 0.9167, 0.4688, 0.9167, 0.4688, 0.8333, 0.4842, 0.8333, 0.5312, 0.5417, 0.5312, 0.5833, 0.5, 0.5833, 0.5, 0.5417, 0.5312, 0.5833, 0.5312, 0.6667, 0.5159, 0.6667, 0.5, 0.6667, 0.5, 0.5833, 0.5312, 0.6667, 0.5312, 0.7109, 0.5159, 0.6667, 0.5, 0.8333, 0.4842, 0.8333, 0.4842, 0.8333, 0.5, 0.8333, 0.5312, 0.8333, 0.5312, 0.9167, 0.5, 0.9167, 0.5, 0.8333, 0.5151, 0.8333, 0.5625, 0.5417, 0.5625, 0.5833, 0.5312, 0.5833, 0.5312, 0.5417, 0.5625, 0.5833, 0.5625, 0.6667, 0.5312, 0.6667, 0.5312, 0.5833, 0.5625, 0.6667, 0.5625, 0.75, 0.5312, 0.75, 0.5312, 0.7109, 0.5312, 0.6667, 0.5625, 0.75, 0.5625, 0.8333, 0.5312, 0.8333, 0.5312, 0.8092, 0.5312, 0.75, 0.5625, 0.8333, 0.5625, 0.9167, 0.5312, 0.9167, 0.5312, 0.8333, 0.5938, 0.5417, 0.5938, 0.5833, 0.5625, 0.5833, 0.5625, 0.5417, 0.5938, 0.5833, 0.5938, 0.6667, 0.5625, 0.6667, 0.5625, 0.5833, 0.5938, 0.6667, 0.5938, 0.75, 0.5625, 0.75, 0.5625, 0.6667, 0.5938, 0.75, 0.5938, 0.8333, 0.5625, 0.8333, 0.5625, 0.75, 0.5938, 0.8333, 0.5938, 0.9167, 0.5625, 0.9167, 0.5625, 0.8333, 0.625, 0.5417, 0.625, 0.5833, 0.5938, 0.5833, 0.5938, 0.5417, 0.625, 0.5833, 0.625, 0.6667, 0.5938, 0.6667, 0.5938, 0.5833, 0.625, 0.6667, 0.625, 0.75, 0.5938, 0.75, 0.5938, 0.6667, 0.625, 0.75, 0.625, 0.8333, 0.5938, 0.8333, 0.5938, 0.75, 0.625, 0.8333, 0.625, 0.9167, 0.5938, 0.9167, 0.5938, 0.8333, 0.6563, 0.5417, 0.6562, 0.5833, 0.625, 0.5833, 0.625, 0.5417, 0.6562, 0.5833, 0.6562, 0.6667, 0.625, 0.6667, 0.625, 0.5833, 0.6562, 0.6667, 0.6563, 0.75, 0.625, 0.75, 0.625, 0.6667, 0.6563, 0.75, 0.6563, 0.8333, 0.625, 0.8333, 0.625, 0.75, 0.6563, 0.8333, 0.6562, 0.9167, 0.625, 0.9167, 0.625, 0.8333, 0.6875, 0.5417, 0.6875, 0.5833, 0.6562, 0.5833, 0.6563, 0.5417, 0.6875, 0.5833, 0.6875, 0.6667, 0.6562, 0.6667, 0.6562, 0.5833, 0.6875, 0.6667, 0.6875, 0.75, 0.6563, 0.75, 0.6562, 0.6667, 0.6875, 0.75, 0.6875, 0.8333, 0.6563, 0.8333, 0.6563, 0.75, 0.6875, 0.8333, 0.6875, 0.9167, 0.6562, 0.9167, 0.6563, 0.8333, 0.7187, 0.5417, 0.7188, 0.5833, 0.6875, 0.5833, 0.6875, 0.5417, 0.7188, 0.5833, 0.7188, 0.6667, 0.6875, 0.6667, 0.6875, 0.5833, 0.7188, 0.6667, 0.7188, 0.75, 0.6875, 0.75, 0.6875, 0.6667, 0.7188, 0.75, 0.7188, 0.8333, 0.6875, 0.8333, 0.6875, 0.75, 0.7188, 0.8333, 0.7188, 0.9167, 0.6875, 0.9167, 0.6875, 0.8333, 0.75, 0.5417, 0.75, 0.5833, 0.7188, 0.5833, 0.7187, 0.5417, 0.75, 0.5833, 0.75, 0.6667, 0.7188, 0.6667, 0.7188, 0.5833, 0.75, 0.6667, 0.75, 0.75, 0.7188, 0.75, 0.7188, 0.6667, 0.75, 0.75, 0.75, 0.8333, 0.7188, 0.8333, 0.7188, 0.75, 0.75, 0.8333, 0.75, 0.9167, 0.7188, 0.9167, 0.7188, 0.8333, 0.7812, 0.5417, 0.7812, 0.5833, 0.75, 0.5833, 0.75, 0.5417, 0.7812, 0.5833, 0.7812, 0.6667, 0.75, 0.6667, 0.75, 0.5833, 0.7812, 0.6667, 0.7812, 0.75, 0.75, 0.75, 0.75, 0.6667, 0.7812, 0.75, 0.7812, 0.8333, 0.75, 0.8333, 0.75, 0.75, 0.7812, 0.8333, 0.7812, 0.9167, 0.75, 0.9167, 0.75, 0.8333, 0.8125, 0.5417, 0.8125, 0.5833, 0.7812, 0.5833, 0.7812, 0.5417, 0.8125, 0.5833, 0.8125, 0.6667, 0.7812, 0.6667, 0.7812, 0.5833, 0.8125, 0.6667, 0.8125, 0.75, 0.7812, 0.75, 0.7812, 0.6667, 0.8125, 0.75, 0.8125, 0.8333, 0.7812, 0.8333, 0.7812, 0.75, 0.8125, 0.8333, 0.8125, 0.9167, 0.7812, 0.9167, 0.7812, 0.8333, 0.8438, 0.5417, 0.8438, 0.5833, 0.8125, 0.5833, 0.8125, 0.5417, 0.8438, 0.5833, 0.8437, 0.6667, 0.8125, 0.6667, 0.8125, 0.5833, 0.8437, 0.6667, 0.8438, 0.75, 0.8125, 0.75, 0.8125, 0.6667, 0.8438, 0.75, 0.8438, 0.8333, 0.8125, 0.8333, 0.8125, 0.75, 0.8438, 0.8333, 0.8438, 0.9167, 0.8125, 0.9167, 0.8125, 0.8333, 0.875, 0.5417, 0.875, 0.5833, 0.8438, 0.5833, 0.8438, 0.5417, 0.875, 0.5833, 0.875, 0.6667, 0.8437, 0.6667, 0.8438, 0.5833, 0.875, 0.6667, 0.875, 0.75, 0.8438, 0.75, 0.8437, 0.6667, 0.875, 0.75, 0.875, 0.8333, 0.8438, 0.8333, 0.8438, 0.75, 0.875, 0.8333, 0.875, 0.9167, 0.8438, 0.9167, 0.8438, 0.8333, 0.9062, 0.5417, 0.9062, 0.5833, 0.875, 0.5833, 0.875, 0.5417, 0.9062, 0.5833, 0.9062, 0.6667, 0.875, 0.6667, 0.875, 0.5833, 0.9062, 0.6667, 0.9062, 0.75, 0.875, 0.75, 0.875, 0.6667, 0.9062, 0.75, 0.9062, 0.8333, 0.875, 0.8333, 0.875, 0.75, 0.9062, 0.8333, 0.9062, 0.9167, 0.875, 0.9167, 0.875, 0.8333, 0.9375, 0.5417, 0.9375, 0.5833, 0.9062, 0.5833, 0.9062, 0.5417, 0.9375, 0.5833, 0.9375, 0.6667, 0.9062, 0.6667, 0.9062, 0.5833, 0.9375, 0.6667, 0.9375, 0.75, 0.9062, 0.75, 0.9062, 0.6667, 0.9375, 0.75, 0.9375, 0.8333, 0.9062, 0.8333, 0.9062, 0.75, 0.9375, 0.8333, 0.9375, 0.9167, 0.9062, 0.9167, 0.9062, 0.8333, 0.9688, 0.5417, 0.9688, 0.5833, 0.9375, 0.5833, 0.9375, 0.5417, 0.9688, 0.5833, 0.9688, 0.6667, 0.9375, 0.6667, 0.9375, 0.5833, 0.9688, 0.6667, 0.9688, 0.75, 0.9375, 0.75, 0.9375, 0.6667, 0.9688, 0.75, 0.9688, 0.8333, 0.9375, 0.8333, 0.9375, 0.75, 0.9688, 0.8333, 0.9688, 0.9167, 0.9375, 0.9167, 0.9375, 0.8333, 1.0, 0.5417, 1.0, 0.5833, 0.9688, 0.5833, 0.9688, 0.5417, 1.0, 0.5833, 1.0, 0.6667, 0.9688, 0.6667, 0.9688, 0.5833, 1.0, 0.6667, 1.0, 0.75, 0.9688, 0.75, 0.9688, 0.6667, 1.0, 0.75, 1.0, 0.8333, 0.9688, 0.8333, 0.9688, 0.75, 1.0, 0.8333, 1.0, 0.9167, 0.9688, 0.9167, 0.9688, 0.8333, 1.0, 0.5, 1.0, 0.5417, 0.9688, 0.5417, 0.9688, 0.5, 0.9688, 0.5, 0.9688, 0.5417, 0.9375, 0.5417, 0.9375, 0.5, 0.9375, 0.5, 0.9375, 0.5417, 0.9062, 0.5417, 0.9062, 0.5, 0.9062, 0.5, 0.9062, 0.5417, 0.875, 0.5417, 0.875, 0.5, 0.875, 0.5, 0.875, 0.5417, 0.8438, 0.5417, 0.8438, 0.5, 0.8438, 0.5, 0.8438, 0.5417, 0.8125, 0.5417, 0.8125, 0.5, 0.8125, 0.5, 0.8125, 0.5417, 0.7812, 0.5417, 0.7812, 0.5, 0.7812, 0.5, 0.7812, 0.5417, 0.75, 0.5417, 0.75, 0.5, 0.75, 0.5, 0.75, 0.5417, 0.7187, 0.5417, 0.7188, 0.5, 0.7188, 0.5, 0.7187, 0.5417, 0.6875, 0.5417, 0.6875, 0.5, 0.6875, 0.5, 0.6875, 0.5417, 0.6563, 0.5417, 0.6562, 0.5, 0.6562, 0.5, 0.6563, 0.5417, 0.625, 0.5417, 0.625, 0.5, 0.625, 0.5, 0.625, 0.5417, 0.5938, 0.5417, 0.5938, 0.5, 0.5938, 0.5, 0.5938, 0.5417, 0.5625, 0.5417, 0.5625, 0.5, 0.5625, 0.5, 0.5625, 0.5417, 0.5312, 0.5417, 0.5312, 0.5, 0.5312, 0.5, 0.5312, 0.5417, 0.5, 0.5417, 0.5, 0.5, 0.5, 0.5, 0.5, 0.5417, 0.4688, 0.5417, 0.4688, 0.5, 0.4688, 0.5, 0.4688, 0.5417, 0.4375, 0.5417, 0.4375, 0.5, 0.4375, 0.5, 0.4375, 0.5417, 0.4063, 0.5417, 0.4062, 0.5, 0.4062, 0.5, 0.4063, 0.5417, 0.375, 0.5417, 0.375, 0.5, 0.375, 0.5, 0.375, 0.5417, 0.3438, 0.5417, 0.3438, 0.5, 0.3438, 0.5, 0.3438, 0.5417, 0.3125, 0.5417, 0.3125, 0.5, 0.3125, 0.5, 0.3125, 0.5417, 0.2812, 0.5417, 0.2812, 0.5, 0.2812, 0.5, 0.2812, 0.5417, 0.25, 0.5417, 0.25, 0.5, 0.25, 0.5, 0.25, 0.5417, 0.2188, 0.5417, 0.2188, 0.5, 0.2188, 0.5, 0.2188, 0.5417, 0.1875, 0.5417, 0.1875, 0.5, 0.1875, 0.5, 0.1875, 0.5417, 0.1562, 0.5417, 0.1562, 0.5, 0.1562, 0.5, 0.1562, 0.5417, 0.125, 0.5417, 0.125, 0.5, 0.125, 0.5, 0.125, 0.5417, 0.09375, 0.5417, 0.09375, 0.5, 0.09375, 0.5, 0.09375, 0.5417, 0.0625, 0.5417, 0.0625, 0.5, 0.0625, 0.5, 0.0625, 0.5417, 0.03125, 0.5417, 0.03125, 0.5, 0.03125, 0.5, 0.03125, 0.5417, 0.0, 0.5417, 0.0, 0.5, 0.4375, 1.0, 0.4688, 1.0, 0.4688, 1.0, 0.4375, 1.0, 0.6875, 1.0, 0.7188, 1.0, 0.7188, 1.0, 0.6875, 1.0, 0.4062, 1.0, 0.4375, 1.0, 0.4375, 1.0, 0.4062, 1.0, 0.125, 1.0, 0.1562, 1.0, 0.1562, 1.0, 0.125, 1.0, 0.8125, 1.0, 0.8438, 1.0, 0.8438, 1.0, 0.8125, 1.0, 0.5312, 1.0, 0.5625, 1.0, 0.5625, 1.0, 0.5312, 1.0, 0.25, 1.0, 0.2812, 1.0, 0.2812, 1.0, 0.25, 1.0, 0.9375, 1.0, 0.9688, 1.0, 0.9688, 1.0, 0.9375, 1.0, 0.6562, 1.0, 0.6875, 1.0, 0.6875, 1.0, 0.6562, 1.0, 0.375, 1.0, 0.4062, 1.0, 0.4062, 1.0, 0.375, 1.0, 0.09375, 1.0, 0.125, 1.0, 0.125, 1.0, 0.09375, 1.0, 0.7812, 1.0, 0.8125, 1.0, 0.8125, 1.0, 0.7812, 1.0, 0.5, 1.0, 0.5312, 1.0, 0.5312, 1.0, 0.5, 1.0, 0.2188, 1.0, 0.25, 1.0, 0.25, 1.0, 0.2188, 1.0, 0.9062, 1.0, 0.9375, 1.0, 0.9375, 1.0, 0.9062, 1.0, 0.625, 1.0, 0.6562, 1.0, 0.6562, 1.0, 0.625, 1.0, 0.3438, 1.0, 0.375, 1.0, 0.375, 1.0, 0.3438, 1.0, 0.0625, 1.0, 0.09375, 1.0, 0.09375, 1.0, 0.0625, 1.0, 0.75, 1.0, 0.7812, 1.0, 0.7812, 1.0, 0.75, 1.0, 0.4688, 1.0, 0.5, 1.0, 0.5, 1.0, 0.4688, 1.0, 0.1875, 1.0, 0.2188, 1.0, 0.2188, 1.0, 0.1875, 1.0, 0.875, 1.0, 0.9062, 1.0, 0.9062, 1.0, 0.875, 1.0, 0.5938, 1.0, 0.625, 1.0, 0.625, 1.0, 0.5938, 1.0, 0.3125, 1.0, 0.3438, 1.0, 0.3438, 1.0, 0.3125, 1.0, 0.03125, 1.0, 0.0625, 1.0, 0.0625, 1.0, 0.03125, 1.0, 0.7188, 1.0, 0.75, 1.0, 0.75, 1.0, 0.7188, 1.0, 0.4375, 1.0, 0.4688, 1.0, 0.4688, 1.0, 0.4375, 1.0, 0.1562, 1.0, 0.1875, 1.0, 0.1875, 1.0, 0.1562, 1.0, 0.8438, 1.0, 0.875, 1.0, 0.875, 1.0, 0.8438, 1.0, 0.5625, 1.0, 0.5938, 1.0, 0.5938, 1.0, 0.5625, 1.0, 0.2812, 1.0, 0.3125, 1.0, 0.3125, 1.0, 0.2812, 1.0, 0.9688, 1.0, 1.0, 1.0, 1.0, 1.0, 0.9688, 1.0, 0.8438, 1.0, 0.875, 1.0, 0.875, 1.0, 0.8438, 1.0, 0.0, 1.0, 0.03125, 1.0, 0.03125, 1.0, 0.0, 1.0, 0.4062, 1.0, 0.4375, 1.0, 0.4375, 1.0, 0.4062, 1.0, 0.8125, 1.0, 0.8438, 1.0, 0.8438, 1.0, 0.8125, 1.0, 0.375, 1.0, 0.4062, 1.0, 0.4062, 1.0, 0.375, 1.0, 0.7812, 1.0, 0.8125, 1.0, 0.8125, 1.0, 0.7812, 1.0, 0.3438, 1.0, 0.375, 1.0, 0.375, 1.0, 0.3438, 1.0, 0.75, 1.0, 0.7812, 1.0, 0.7812, 1.0, 0.75, 1.0, 0.3125, 1.0, 0.3438, 1.0, 0.3438, 1.0, 0.3125, 1.0, 0.7188, 1.0, 0.75, 1.0, 0.75, 1.0, 0.7188, 1.0, 0.2812, 1.0, 0.3125, 1.0, 0.3125, 1.0, 0.2812, 1.0, 0.6875, 1.0, 0.7188, 1.0, 0.7188, 1.0, 0.6875, 1.0, 0.25, 1.0, 0.2812, 1.0, 0.2812, 1.0, 0.25, 1.0, 0.6562, 1.0, 0.6875, 1.0, 0.6875, 1.0, 0.6562, 1.0, 0.2188, 1.0, 0.25, 1.0, 0.25, 1.0, 0.2188, 1.0, 0.625, 1.0, 0.6562, 1.0, 0.6562, 1.0, 0.625, 1.0, 0.1875, 1.0, 0.2188, 1.0, 0.2188, 1.0, 0.1875, 1.0, 0.5938, 1.0, 0.625, 1.0, 0.625, 1.0, 0.5938, 1.0, 0.1562, 1.0, 0.1875, 1.0, 0.1875, 1.0, 0.1562, 1.0, 0.5625, 1.0, 0.5938, 1.0, 0.5938, 1.0, 0.5625, 1.0, 0.9688, 1.0, 1.0, 1.0, 1.0, 1.0, 0.9688, 1.0, 0.125, 1.0, 0.1562, 1.0, 0.1562, 1.0, 0.125, 1.0, 0.5312, 1.0, 0.5625, 1.0, 0.5625, 1.0, 0.5312, 1.0, 0.9375, 1.0, 0.9688, 1.0, 0.9688, 1.0, 0.9375, 1.0, 0.09375, 1.0, 0.125, 1.0, 0.125, 1.0, 0.09375, 1.0, 0.5, 1.0, 0.5312, 1.0, 0.5312, 1.0, 0.5, 1.0, 0.9062, 1.0, 0.9375, 1.0, 0.9375, 1.0, 0.9062, 1.0, 0.0625, 1.0, 0.09375, 1.0, 0.09375, 1.0, 0.0625, 1.0, 0.4688, 1.0, 0.5, 1.0, 0.5, 1.0, 0.4688, 1.0, 0.875, 1.0, 0.9062, 1.0, 0.9062, 1.0, 0.875, 1.0, 0.03125, 1.0, 0.0625, 1.0, 0.0625, 1.0, 0.03125, 1.0, 0.3438, 1.0, 0.375, 1.0, 0.375, 1.0, 0.3438, 1.0, 0.75, 1.0, 0.7812, 1.0, 0.7812, 1.0, 0.75, 1.0, 0.3125, 1.0, 0.3438, 1.0, 0.3438, 1.0, 0.3125, 1.0, 0.7188, 1.0, 0.75, 1.0, 0.75, 1.0, 0.7188, 1.0, 0.2812, 1.0, 0.3125, 1.0, 0.3125, 1.0, 0.2812, 1.0, 0.6875, 1.0, 0.7188, 1.0, 0.7188, 1.0, 0.6875, 1.0, 0.25, 1.0, 0.2812, 1.0, 0.2812, 1.0, 0.25, 1.0, 0.6562, 1.0, 0.6875, 1.0, 0.6875, 1.0, 0.6562, 1.0, 0.2188, 1.0, 0.25, 1.0, 0.25, 1.0, 0.2188, 1.0, 0.625, 1.0, 0.6562, 1.0, 0.6562, 1.0, 0.625, 1.0, 0.1875, 1.0, 0.2188, 1.0, 0.2188, 1.0, 0.1875, 1.0, 0.5938, 1.0, 0.625, 1.0, 0.625, 1.0, 0.5938, 1.0, 0.1562, 1.0, 0.1875, 1.0, 0.1875, 1.0, 0.1562, 1.0, 0.5625, 1.0, 0.5938, 1.0, 0.5938, 1.0, 0.5625, 1.0, 0.9688, 1.0, 1.0, 1.0, 1.0, 1.0, 0.9688, 1.0, 0.125, 1.0, 0.1562, 1.0, 0.1562, 1.0, 0.125, 1.0, 0.5312, 1.0, 0.5625, 1.0, 0.5625, 1.0, 0.5312, 1.0, 0.9375, 1.0, 0.9688, 1.0, 0.9688, 1.0, 0.9375, 1.0, 0.09375, 1.0, 0.125, 1.0, 0.125, 1.0, 0.09375, 1.0, 0.5, 1.0, 0.5312, 1.0, 0.5312, 1.0, 0.5, 1.0, 0.9062, 1.0, 0.9375, 1.0, 0.9375, 1.0, 0.9062, 1.0, 0.0625, 1.0, 0.09375, 1.0, 0.09375, 1.0, 0.0625, 1.0, 0.4688, 1.0, 0.5, 1.0, 0.5, 1.0, 0.4688, 1.0, 0.875, 1.0, 0.9062, 1.0, 0.9062, 1.0, 0.875, 1.0, 0.03125, 1.0, 0.0625, 1.0, 0.0625, 1.0, 0.03125, 1.0, 0.4375, 1.0, 0.4688, 1.0, 0.4688, 1.0, 0.4375, 1.0, 0.8438, 1.0, 0.875, 1.0, 0.875, 1.0, 0.8438, 1.0, 0.0, 1.0, 0.03125, 1.0, 0.03125, 1.0, 0.0, 1.0, 0.4062, 1.0, 0.4375, 1.0, 0.4375, 1.0, 0.4062, 1.0, 0.8125, 1.0, 0.8438, 1.0, 0.8438, 1.0, 0.8125, 1.0, 0.375, 1.0, 0.4062, 1.0, 0.4062, 1.0, 0.375, 1.0, 0.7812, 1.0, 0.8125, 1.0, 0.8125, 1.0, 0.7812, 1.0, 0.4842, 0.8333, 0.4688, 0.8091, 0.4688, 0.8091, 0.4842, 0.8333, 0.5151, 0.8333, 0.5312, 0.8092, 0.5312, 0.8333, 0.4688, 0.75, 0.4688, 0.7082, 0.4688, 0.7082, 0.4688, 0.75, 0.4855, 0.6667, 0.4688, 0.7082, 0.4687, 0.6667, 0.4688, 0.8091, 0.4842, 0.8333, 0.4688, 0.8333, 0.5312, 0.8092, 0.5151, 0.8333, 0.5151, 0.8333, 0.5312, 0.8092, 0.4688, 0.75, 0.4688, 0.7082, 0.4688, 0.7082, 0.4688, 0.75, 0.5, 0.8333, 0.4842, 0.8333, 0.4842, 0.8333, 0.5, 0.8333, 0.5312, 0.7109, 0.5312, 0.75, 0.5312, 0.75, 0.5312, 0.7109, 0.4688, 0.8091, 0.4688, 0.75, 0.4688, 0.75, 0.4688, 0.8091, 0.4842, 0.8333, 0.4688, 0.8091, 0.4688, 0.8091, 0.4842, 0.8333, 0.5312, 0.75, 0.5312, 0.8092, 0.5312, 0.8092, 0.5312, 0.75, 0.4688, 0.7082, 0.4855, 0.6667, 0.4855, 0.6667, 0.4688, 0.7082, 0.5, 0.6667, 0.5159, 0.6667, 0.5159, 0.6667, 0.5, 0.6667, 0.5159, 0.6667, 0.5312, 0.7109, 0.5312, 0.7109, 0.5159, 0.6667, 0.5312, 0.8092, 0.5151, 0.8333, 0.5151, 0.8333, 0.5312, 0.8092, 0.5312, 0.8092, 0.5151, 0.8333, 0.5151, 0.8333, 0.5312, 0.8092, 0.4688, 0.75, 0.4688, 0.7082, 0.4688, 0.7082, 0.4688, 0.75, 0.5, 0.8333, 0.4842, 0.8333, 0.4842, 0.8333, 0.5, 0.8333, 0.5151, 0.8333, 0.5, 0.8333, 0.5, 0.8333, 0.5151, 0.8333, 0.5, 0.6667, 0.5159, 0.6667, 0.5159, 0.6667, 0.5, 0.6667, 0.4855, 0.6667, 0.5, 0.6667, 0.5, 0.6667, 0.4855, 0.6667, 0.5312, 0.7109, 0.5312, 0.75, 0.5312, 0.75, 0.5312, 0.7109, 0.4688, 0.7082, 0.4855, 0.6667, 0.4855, 0.6667, 0.4688, 0.7082, 0.4688, 0.8091, 0.4688, 0.75, 0.4688, 0.75, 0.4688, 0.8091, 0.5159, 0.6667, 0.5312, 0.7109, 0.5312, 0.7109, 0.5159, 0.6667, 0.5312, 0.75, 0.5312, 0.8092, 0.5312, 0.8092, 0.5312, 0.75, 0.5151, 0.8333, 0.5, 0.8333, 0.5, 0.8333, 0.5151, 0.8333, 0.4688, 0.75, 0.4688, 0.7082, 0.4688, 0.7082, 0.4688, 0.75, 0.5, 0.8333, 0.4842, 0.8333, 0.4842, 0.8333, 0.5, 0.8333, 0.5151, 0.8333, 0.5, 0.8333, 0.5, 0.8333, 0.5151, 0.8333, 0.5312, 0.75, 0.5312, 0.8092, 0.5312, 0.8092, 0.5312, 0.75, 0.4842, 0.8333, 0.4688, 0.8091, 0.4688, 0.8091, 0.4842, 0.8333, 0.5, 0.6667, 0.5159, 0.6667, 0.5159, 0.6667, 0.5, 0.6667, 0.4855, 0.6667, 0.5, 0.6667, 0.5, 0.6667, 0.4855, 0.6667, 0.5312, 0.7109, 0.5312, 0.75, 0.5312, 0.75, 0.5312, 0.7109, 0.4688, 0.7082, 0.4855, 0.6667, 0.4855, 0.6667, 0.4688, 0.7082, 0.4688, 0.8091, 0.4688, 0.75, 0.4688, 0.75, 0.4688, 0.8091, 0.5159, 0.6667, 0.5312, 0.7109, 0.5312, 0.7109, 0.5159, 0.6667, 0.5312, 0.75, 0.5312, 0.8092, 0.5312, 0.8092, 0.5312, 0.75, 0.5, 0.8333, 0.4842, 0.8333, 0.4842, 0.8333, 0.5, 0.8333, 0.5151, 0.8333, 0.5, 0.8333, 0.5, 0.8333, 0.5151, 0.8333, 0.5312, 0.75, 0.5312, 0.8092, 0.5312, 0.8092, 0.5312, 0.75, 0.5159, 0.6667, 0.5312, 0.7109, 0.5312, 0.7109, 0.5159, 0.6667, 0.5312, 0.8092, 0.5151, 0.8333, 0.5151, 0.8333, 0.5312, 0.8092, 0.4842, 0.8333, 0.4688, 0.8091, 0.4688, 0.8091, 0.4842, 0.8333, 0.5, 0.6667, 0.5159, 0.6667, 0.5159, 0.6667, 0.5, 0.6667, 0.4855, 0.6667, 0.5, 0.6667, 0.5, 0.6667, 0.4855, 0.6667, 0.5312, 0.7109, 0.5312, 0.75, 0.5312, 0.75, 0.5312, 0.7109, 0.4688, 0.7082, 0.4855, 0.6667, 0.4855, 0.6667, 0.4688, 0.7082, 0.4688, 0.8091, 0.4688, 0.75, 0.4688, 0.75, 0.4688, 0.8091, 0.5159, 0.6667, 0.5312, 0.7109, 0.5312, 0.7109, 0.5159, 0.6667, 0.5151, 0.8333, 0.5, 0.8333, 0.5, 0.8333, 0.5151, 0.8333, 0.5312, 0.75, 0.5312, 0.8092, 0.5312, 0.8092, 0.5312, 0.75, 0.5159, 0.6667, 0.5312, 0.7109, 0.5312, 0.7109, 0.5159, 0.6667, 0.4688, 0.8091, 0.4688, 0.75, 0.4688, 0.75, 0.4688, 0.8091, 0.4688, 0.75, 0.4688, 0.7082, 0.4688, 0.7082, 0.4688, 0.75, 0.5312, 0.8092, 0.5151, 0.8333, 0.5151, 0.8333, 0.5312, 0.8092, 0.4842, 0.8333, 0.4688, 0.8091, 0.4688, 0.8091, 0.4842, 0.8333, 0.5, 0.6667, 0.5159, 0.6667, 0.5159, 0.6667, 0.5, 0.6667, 0.4855, 0.6667, 0.5, 0.6667, 0.5, 0.6667, 0.4855, 0.6667, 0.5312, 0.7109, 0.5312, 0.75, 0.5312, 0.75, 0.5312, 0.7109, 0.4688, 0.7082, 0.4855, 0.6667, 0.4855, 0.6667, 0.4688, 0.7082, 0.4688, 0.8091, 0.4688, 0.75, 0.4688, 0.75, 0.4688, 0.8091, 0.5312, 0.75, 0.5312, 0.8092, 0.5312, 0.8092, 0.5312, 0.75, 0.5159, 0.6667, 0.5312, 0.7109, 0.5312, 0.7109, 0.5159, 0.6667, 0.4688, 0.8091, 0.4688, 0.75, 0.4688, 0.75, 0.4688, 0.8091, 0.4688, 0.7082, 0.4855, 0.6667, 0.4855, 0.6667, 0.4688, 0.7082, 0.5, 0.8333, 0.4842, 0.8333, 0.4842, 0.8333, 0.5, 0.8333, 0.4688, 0.75, 0.4688, 0.7082, 0.4688, 0.7082, 0.4688, 0.75, 0.5312, 0.8092, 0.5151, 0.8333, 0.5151, 0.8333, 0.5312, 0.8092, 0.4842, 0.8333, 0.4688, 0.8091, 0.4688, 0.8091, 0.4842, 0.8333, 0.5, 0.6667, 0.5159, 0.6667, 0.5159, 0.6667, 0.5, 0.6667, 0.4855, 0.6667, 0.5, 0.6667, 0.5, 0.6667, 0.4855, 0.6667, 0.5312, 0.7109, 0.5312, 0.75, 0.5312, 0.75, 0.5312, 0.7109, 0.4688, 0.7082, 0.4855, 0.6667, 0.4855, 0.6667, 0.4688, 0.7082, 0.5312, 0.75, 0.5312, 0.8092, 0.5312, 0.8092, 0.5312, 0.75, 0.5159, 0.6667, 0.5312, 0.7109, 0.5312, 0.7109, 0.5159, 0.6667, 0.4688, 0.8091, 0.4688, 0.75, 0.4688, 0.75, 0.4688, 0.8091, 0.4688, 0.7082, 0.4855, 0.6667, 0.4855, 0.6667, 0.4688, 0.7082, 0.5151, 0.8333, 0.5, 0.8333, 0.5, 0.8333, 0.5151, 0.8333, 0.5, 0.8333, 0.4842, 0.8333, 0.4842, 0.8333, 0.5, 0.8333, 0.4688, 0.75, 0.4688, 0.7082, 0.4688, 0.7082, 0.4688, 0.75, 0.5312, 0.8092, 0.5151, 0.8333, 0.5151, 0.8333, 0.5312, 0.8092, 0.4842, 0.8333, 0.4688, 0.8091, 0.4688, 0.8091, 0.4842, 0.8333, 0.5, 0.6667, 0.5159, 0.6667, 0.5159, 0.6667, 0.5, 0.6667, 0.4855, 0.6667, 0.5, 0.6667, 0.5, 0.6667, 0.4855, 0.6667, 0.5312, 0.7109, 0.5312, 0.75, 0.5312, 0.75, 0.5312, 0.7109, 0.5151, 0.8333, 0.5, 0.8333, 0.5, 0.8333, 0.5151, 0.8333, 0.5, 0.8333, 0.4842, 0.8333, 0.4842, 0.8333, 0.5, 0.8333, 0.4688, 0.75, 0.4688, 0.7082, 0.4688, 0.7082, 0.4688, 0.75, 0.5312, 0.8092, 0.5151, 0.8333, 0.5151, 0.8333, 0.5312, 0.8092, 0.4842, 0.8333, 0.4688, 0.8091, 0.4688, 0.8091, 0.4842, 0.8333, 0.5, 0.6667, 0.5159, 0.6667, 0.5159, 0.6667, 0.5, 0.6667, 0.4855, 0.6667, 0.5, 0.6667, 0.5, 0.6667, 0.4855, 0.6667, 0.5312, 0.7109, 0.5312, 0.75, 0.5312, 0.75, 0.5312, 0.7109, 0.5312, 0.75, 0.5312, 0.8092, 0.5312, 0.8092, 0.5312, 0.75, 0.5, 0.8333, 0.4842, 0.8333, 0.4842, 0.8333, 0.5, 0.8333, 0.4688, 0.75, 0.4688, 0.7082, 0.4688, 0.7082, 0.4688, 0.75, 0.5312, 0.8092, 0.5151, 0.8333, 0.5151, 0.8333, 0.5312, 0.8092, 0.4842, 0.8333, 0.4688, 0.8091, 0.4688, 0.8091, 0.4842, 0.8333, 0.4688, 0.8091, 0.4688, 0.75, 0.4688, 0.75, 0.4688, 0.8091, 0.4855, 0.6667, 0.5, 0.6667, 0.5, 0.6667, 0.4855, 0.6667, 0.5151, 0.8333, 0.5, 0.8333, 0.5, 0.8333, 0.5151, 0.8333, 0.5312, 0.7109, 0.5312, 0.75, 0.5312, 0.75, 0.5312, 0.7109, 0.4688, 0.7082, 0.4855, 0.6667, 0.4855, 0.6667, 0.4688, 0.7082, 0.5, 0.6667, 0.5159, 0.6667, 0.5159, 0.6667, 0.5, 0.6667, 0.5159, 0.6667, 0.5312, 0.7109, 0.5312, 0.7109, 0.5159, 0.6667, 0.5312, 0.75, 0.5312, 0.8092, 0.5312, 0.8092, 0.5312, 0.75, 0.5, 0.8333, 0.4842, 0.8333, 0.4842, 0.8333, 0.5, 0.8333, 0.5151, 0.8333, 0.5, 0.8333, 0.5, 0.8333, 0.5151, 0.8333, 0.4688, 0.75, 0.4688, 0.7082, 0.4688, 0.7082, 0.4688, 0.75, 0.5312, 0.8092, 0.5151, 0.8333, 0.5151, 0.8333, 0.5312, 0.8092, 0.4842, 0.8333, 0.4688, 0.8091, 0.4688, 0.8091, 0.4842, 0.8333, 0.5, 0.6667, 0.5159, 0.6667, 0.5159, 0.6667, 0.5, 0.6667, 0.4855, 0.6667, 0.5, 0.6667, 0.5, 0.6667, 0.4855, 0.6667, 0.5312, 0.7109, 0.5312, 0.75, 0.5312, 0.75, 0.5312, 0.7109, 0.4688, 0.8091, 0.4688, 0.75, 0.4688, 0.75, 0.4688, 0.8091, 0.4688, 0.7082, 0.4855, 0.6667, 0.4855, 0.6667, 0.4688, 0.7082, 0.5159, 0.6667, 0.5312, 0.7109, 0.5312, 0.7109, 0.5159, 0.6667, 1.0, 0.9734, 0.9689, 0.9696, 0.9688, 0.961, 0.9701, 0.9591, 0.9841, 0.959, 1.0, 0.9591, 0.4689, 0.976, 0.5, 0.9815, 0.5, 1.0, 0.4688, 1.0, 0.5, 0.9815, 0.5311, 0.9761, 0.5312, 1.0, 0.5, 1.0, 0.9689, 0.9696, 1.0, 0.9734, 1.0, 1.0, 0.9688, 1.0, 0.0, 0.9734, 0.03113, 0.9695, 0.03125, 1.0, 0.0, 1.0, 0.5, 0.9167, 0.5312, 0.9167, 0.5312, 0.9167, 0.53, 0.9176, 0.5174, 0.9167, 0.5, 0.9167, 0.5, 0.9815, 0.4689, 0.976, 0.4688, 0.9635, 0.4701, 0.9603, 0.4841, 0.9599, 0.5, 0.9599, 0.03113, 0.9695, 0.0, 0.9734, 0.0, 0.9591, 0.01589, 0.9589, 0.02985, 0.9589, 0.03122, 0.9609, 1.0, 0.9167, 1.0, 0.9591, 0.9841, 0.959, 0.9826, 0.9167, 0.5312, 0.9167, 0.5311, 0.9761, 0.5312, 0.9636, 0.5312, 0.9167, 0.01737, 0.9167, 0.01589, 0.9589, 0.0, 0.9591, 0.0, 0.9167, 0.9688, 0.9167, 1.0, 0.9167, 1.0, 0.9167, 0.9826, 0.9167, 0.97, 0.9178, 0.9688, 0.9167, 0.4689, 0.976, 0.4688, 0.9167, 0.4688, 0.9167, 0.4688, 0.9635, 0.5311, 0.9761, 0.5, 0.9815, 0.5, 0.9599, 0.5159, 0.9599, 0.5299, 0.9604, 0.5312, 0.9636, 0.0, 0.9167, 0.03125, 0.9167, 0.03125, 0.9167, 0.02996, 0.9178, 0.01737, 0.9167, 0.0, 0.9167, 0.5, 0.9167, 0.5, 0.9599, 0.4841, 0.9599, 0.4826, 0.9167, 0.9688, 0.961, 0.9688, 0.9167, 0.97, 0.9178, 0.9701, 0.9591, 0.9701, 0.9591, 0.97, 0.9178, 0.9826, 0.9167, 0.9841, 0.959, 0.5159, 0.9599, 0.5174, 0.9167, 0.53, 0.9176, 0.5299, 0.9604, 0.5299, 0.9604, 0.53, 0.9176, 0.5312, 0.9167, 0.5312, 0.9636, 0.4688, 0.9635, 0.4688, 0.9167, 0.47, 0.9176, 0.4701, 0.9603, 0.4701, 0.9603, 0.47, 0.9176, 0.4826, 0.9167, 0.4841, 0.9599, 0.01589, 0.9589, 0.01737, 0.9167, 0.02996, 0.9178, 0.02985, 0.9589, 0.02985, 0.9589, 0.02996, 0.9178, 0.03125, 0.9167, 0.03122, 0.9609, 0.9689, 0.9696, 0.9688, 0.9167, 0.9688, 0.9167, 0.9688, 0.961])
me_cylinder.update()

# ---- objects
ob_empty = bpy.data.objects.new('Empty', None)
ob_cylinder = bpy.data.objects.new('Cylinder', me_cylinder)

# ---- transforms, parenting, visibility, modifiers, constraints
ob_empty.location = (-9.255, -0.4409, 3.696)
ob_empty.rotation_euler = (1.571, -0.0, 1.571)
ob_empty.scale = (1.647, 1.647, 1.647)
ob_empty.empty_display_type = 'IMAGE'
ob_empty.empty_display_size = 5.0
ob_cylinder.location = (0.0, 0.0, 2.063)
ob_cylinder.scale = (2.083, 2.083, 2.083)

# ---- collection membership
col_collection.objects.link(ob_empty)
col_collection.objects.link(ob_cylinder)

# ---- scene / render settings (as saved in the file)
scene.frame_start = 1; scene.frame_end = 250; scene.frame_set(1)
scene.render.engine = 'BLENDER_EEVEE_NEXT'
bpy.context.view_layer.update()

# ---- added for rendering (the .blend has no active camera and no usable light): camera, sun
cam_auto = bpy.data.cameras.new('AutoCamera')
cam_auto.lens = 50.0
cam_auto.sensor_width = 36.0
cam_auto.clip_end = 1000.0
ob_auto_camera = bpy.data.objects.new('AutoCamera', cam_auto)
scene.collection.objects.link(ob_auto_camera)
ob_auto_camera.location = (8.66674, -10.8748, 9.22657)
ob_auto_camera.rotation_euler = (1.09748, -7.21219e-08, 0.694738)
scene.camera = ob_auto_camera
light_auto_sun = bpy.data.lights.new('AutoSun', 'SUN')
light_auto_sun.energy = 3.0
light_auto_sun.angle = 0.0523599
ob_auto_sun = bpy.data.objects.new('AutoSun', light_auto_sun)
scene.collection.objects.link(ob_auto_sun)
ob_auto_sun.rotation_euler = (0.872665, 0.174533, 0.523599)
bpy.context.view_layer.update()
